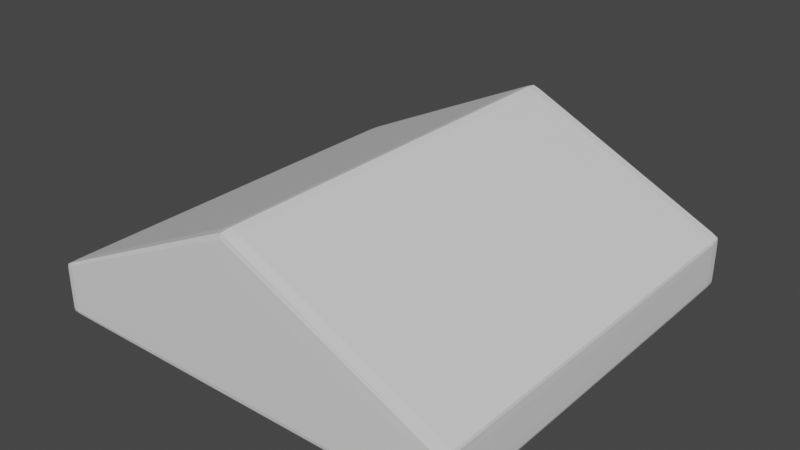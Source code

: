 # Source: HeadBlock.blend  (saved by Blender 2.80.75; exported with 4.5.12 LTS)
import bpy
from mathutils import Matrix  # noqa: F401  (used for matrix-valued properties, if any)

bpy.ops.wm.read_factory_settings(use_empty=True)
scene = bpy.context.scene
scene.name = 'Scene'

# ---- collections
col_collection = bpy.data.collections.new('Collection'); scene.collection.children.link(col_collection)

# ---- images (referenced by path relative to the original .blend; pixels are not part of the script)
import os
ASSET_DIR = os.environ.get("B2B_ASSET_DIR", "")  # directory of the original .blend (textures are referenced by path, not embedded)
HERE = os.path.dirname(os.path.abspath(__file__))  # packed textures are extracted next to this script under _unpacked/

def load_image(name, relpath, width, height, colorspace="sRGB"):
    """Load a texture the original file referenced (path relative to the .blend, or extracted next to this script)."""
    p = next((c for c in (os.path.join(HERE, relpath), os.path.join(ASSET_DIR, relpath)) if relpath and os.path.exists(c)), "")
    if p:
        img = bpy.data.images.load(p, check_existing=True)
        img.name = name
    else:  # same state as the original file: an image datablock whose file is absent (Cycles renders it pink)
        img = bpy.data.images.new(name, width, height)
        img.source = "FILE"
        img.filepath = "//" + (relpath or name)
    img.colorspace_settings.name = colorspace
    return img
img_headblock_ao = load_image('HeadBlock_AO', 'HeadBlock_AO.png', 1024, 1024, 'sRGB')

# ---- materials (node trees are filled in below, after node groups)
mat_material = bpy.data.materials.new('Material')

# ---- material node trees
mat_material.use_nodes = True; mat_material.node_tree.nodes.clear()
_N = mat_material.node_tree.nodes; _L = mat_material.node_tree.links
n0 = _N.new('ShaderNodeOutputMaterial'); n0.name = 'Material Output'; n0.location = (300, 300)
n1 = _N.new('ShaderNodeBsdfPrincipled'); n1.name = 'Principled BSDF'; n1.location = (10, 300)
n1.distribution = 'GGX'
n1.subsurface_method = 'BURLEY'
n1.inputs[3].default_value = 1.45
n1.inputs[27].default_value = (0.0, 0.0, 0.0, 1.0)
n1.inputs[28].default_value = 1.0
n2 = _N.new('ShaderNodeTexImage'); n2.name = 'Image Texture'; n2.location = (-513, 252)
n2.image = img_headblock_ao
_L.new(n1.outputs[0], n0.inputs[0])
n0.is_active_output = True

# ---- world
world_world = bpy.data.worlds.new('World'); scene.world = world_world
world_world.use_nodes = True; world_world.node_tree.nodes.clear()
_N = world_world.node_tree.nodes; _L = world_world.node_tree.links
n0 = _N.new('ShaderNodeOutputWorld'); n0.name = 'World Output'; n0.location = (300, 300)
n1 = _N.new('ShaderNodeBackground'); n1.name = 'Background'; n1.location = (10, 300)
n1.inputs[0].default_value = (0.05088, 0.05088, 0.05088, 1.0)
_L.new(n1.outputs[0], n0.inputs[0])
n0.is_active_output = True
world_world.color = (0.05088, 0.05088, 0.05088)
world_world.use_sun_shadow = False
world_world.sun_shadow_jitter_overblur = 0.0

# ---- meshes
me_plane_001 = bpy.data.meshes.new('Plane.001')
me_plane_001.from_pydata([(1.092, -0.2588, 1.076), (1.092, -0.005706, 1.076), (1.092, -0.2588, -1.076), (1.092, -0.005706, -1.076), (0.1982, 0.4262, 1.078), (0.1982, 0.4262, -1.078), (0.1981, -0.2606, 1.078), (0.1981, -0.2606, -1.078), (0.9018, -0.261, 1.078), (0.9018, -0.261, -1.078), (0.9019, 0.08779, 1.078), (0.9019, 0.08779, -1.078), (1.095, -0.2074, 1.078), (1.095, -0.2074, -1.078), (0.1981, -0.135, 1.083), (0.1981, -0.135, -1.083), (0.9018, -0.1919, 1.083), (0.9018, -0.1919, -1.083), (1.095, -0.0564, 1.078), (1.095, -0.0564, -1.078), (0.1982, 0.2976, 1.083), (0.1982, 0.2976, -1.083), (0.9019, 0.01945, 1.083), (0.9019, 0.01945, -1.083), (1.095, -0.2611, 0.7072), (1.095, -0.004861, 0.7072), (0.1981, -0.2656, 0.7072), (0.1982, 0.432, 0.7072), (0.9018, -0.2656, 0.7072), (0.9019, 0.09223, 0.7072), (1.1, -0.2078, 0.7072), (1.1, -0.05821, 0.7072), (1.095, -0.2611, -0.7072), (1.1, -0.2078, -0.7072), (1.1, -0.05821, -0.7072), (1.095, -0.004861, -0.7072), (0.1981, -0.2656, -0.7072), (0.1982, 0.432, -0.7072), (0.9018, -0.2656, -0.7072), (0.9019, 0.09223, -0.7072), (-1.092, -0.2588, 1.076), (-1.092, -0.005706, 1.076), (-1.092, -0.2588, -1.076), (-1.092, -0.005706, -1.076), (1.091e-10, -0.2605, 1.078), (-7.276e-12, 0.5167, 1.078), (-5.821e-11, -0.2605, -1.078), (7.276e-12, 0.5167, -1.078), (-0.1982, 0.4262, 1.078), (-0.1982, 0.4262, -1.078), (-0.1981, -0.2606, 1.078), (-0.1981, -0.2606, -1.078), (-0.9018, -0.261, 1.078), (-0.9018, -0.261, -1.078), (-0.9019, 0.08779, 1.078), (-0.9019, 0.08779, -1.078), (-1.095, -0.2074, 1.078), (-1.164e-10, -0.1198, 1.083), (-1.095, -0.2074, -1.078), (0.0, -0.1198, -1.083), (-0.1981, -0.135, 1.083), (-0.1981, -0.135, -1.083), (-0.9018, -0.1919, 1.083), (-0.9018, -0.1919, -1.083), (-1.095, -0.0564, 1.078), (-5.821e-11, 0.372, 1.083), (-1.095, -0.0564, -1.078), (0.0, 0.372, -1.083), (-0.1982, 0.2976, 1.083), (-0.1982, 0.2976, -1.083), (-0.9019, 0.01945, 1.083), (-0.9019, 0.01945, -1.083), (0.0, 0.5229, 0.7072), (-1.095, -0.2611, 0.7072), (-1.095, -0.004861, 0.7072), (2.91e-11, -0.2656, 0.7072), (-0.1981, -0.2656, 0.7072), (-0.1982, 0.432, 0.7072), (-0.9018, -0.2656, 0.7072), (-0.9019, 0.09223, 0.7072), (-1.1, -0.2078, 0.7072), (-1.1, -0.05821, 0.7072), (-7.276e-12, 0.5229, -0.7072), (-1.095, -0.2611, -0.7072), (-1.1, -0.2078, -0.7072), (-1.1, -0.05821, -0.7072), (-1.095, -0.004861, -0.7072), (2.91e-11, -0.2656, -0.7072), (-0.1981, -0.2656, -0.7072), (-0.1982, 0.432, -0.7072), (-0.9018, -0.2656, -0.7072), (-0.9019, 0.09223, -0.7072), (1.019e-10, 0.5221, -1.024), (1.094, -0.2607, -1.024), (1.094, -0.005005, 1.024), (-2.037e-10, -0.265, 1.024), (0.03587, 0.5036, 1.078), (0.03587, 0.5036, -1.078), (1.063, -0.2607, 1.078), (1.063, -0.2607, -1.078), (1.094, -0.01734, 1.078), (-5.821e-11, 0.4894, 1.082), (1.094, -0.01734, -1.078), (-1.164e-10, 0.4894, -1.082), (0.5501, 0.257, 1.078), (0.5501, 0.257, -1.078), (0.03587, -0.2605, 1.078), (0.03587, -0.2605, -1.078), (0.1981, -0.265, 1.024), (0.1982, 0.4015, 1.082), (0.1982, 0.4313, 1.024), (0.1982, 0.4015, -1.082), (0.55, -0.2608, 1.078), (0.55, -0.2608, -1.078), (1.063, 0.009971, 1.078), (1.063, 0.009971, -1.078), (0.9019, 0.07258, 1.082), (0.9018, -0.265, 1.024), (0.9019, 0.09168, 1.024), (0.9019, 0.07258, -1.082), (1.094, -0.2473, 1.078), (5.821e-11, -0.2352, 1.082), (1.094, -0.2473, -1.078), (0.0, -0.2352, -1.082), (0.1981, -0.2373, 1.082), (0.1981, -0.2373, -1.082), (0.9018, -0.2454, 1.082), (0.9018, -0.2454, -1.082), (0.55, -0.1635, -1.083), (1.063, -0.2049, 1.082), (0.03587, -0.122, -1.083), (0.55, -0.1635, 1.083), (0.03587, -0.122, 1.083), (1.063, -0.2049, -1.082), (1.099, -0.2077, -1.024), (1.095, -0.1317, 1.078), (-3.711e-10, 0.1257, 1.083), (1.095, -0.1317, -1.078), (0.0, 0.1257, -1.083), (0.1981, 0.08104, 1.083), (0.1981, 0.08104, -1.083), (0.9019, -0.08617, 1.083), (0.9019, -0.08617, -1.083), (0.03587, 0.3613, 1.083), (0.5501, 0.1585, 1.083), (1.063, -0.04421, 1.082), (0.5501, 0.1585, -1.083), (0.03587, 0.3613, -1.083), (1.063, -0.04421, -1.082), (1.099, -0.05798, -1.024), (-4.366e-11, 0.5221, 1.024), (1.094, -0.2607, 1.024), (1.095, -0.004861, -2.78e-05), (9.459e-11, -0.2656, -2.783e-05), (0.1981, -0.2656, -2.783e-05), (0.1982, 0.432, -2.779e-05), (0.9018, -0.2656, -2.779e-05), (0.9019, 0.09223, -2.78e-05), (1.099, -0.2077, 1.024), (1.099, -0.05798, 1.024), (1.1, -0.1328, 0.7072), (1.099, -0.2477, 0.7072), (0.5501, 0.2621, 0.7072), (1.063, -0.265, 0.7072), (0.03587, 0.5097, 0.7072), (0.55, -0.2656, 0.7072), (0.03587, -0.2656, 0.7072), (1.063, 0.01375, 0.7072), (1.099, -0.01918, 0.7072), (1.892e-10, 0.5229, -2.78e-05), (1.095, -0.2611, -2.779e-05), (1.1, -0.2078, -2.779e-05), (1.1, -0.05821, -2.779e-05), (1.094, -0.005005, -1.024), (5.821e-11, -0.265, -1.024), (0.1981, -0.265, -1.024), (0.1982, 0.4313, -1.024), (0.9018, -0.265, -1.024), (0.9019, 0.09168, -1.024), (1.1, -0.1328, -0.7072), (1.099, -0.2477, -0.7072), (0.5501, 0.2621, -0.7072), (1.063, -0.265, -0.7072), (0.03587, 0.5097, -0.7072), (0.55, -0.2656, -0.7072), (0.03587, -0.2656, -0.7072), (1.063, 0.01375, -0.7072), (1.099, -0.01918, -0.7072), (-1.094, -0.2607, -1.024), (-1.094, -0.005005, 1.024), (-0.03587, 0.5036, 1.078), (-0.03587, 0.5036, -1.078), (-1.063, -0.2607, 1.078), (-1.063, -0.2607, -1.078), (-1.094, -0.01734, 1.078), (-1.094, -0.01734, -1.078), (-0.5501, 0.257, 1.078), (-0.5501, 0.257, -1.078), (-0.03587, -0.2605, 1.078), (-0.03587, -0.2605, -1.078), (-0.1981, -0.265, 1.024), (-0.1982, 0.4015, 1.082), (-0.1982, 0.4313, 1.024), (-0.1982, 0.4015, -1.082), (-0.55, -0.2608, 1.078), (-0.55, -0.2608, -1.078), (-1.063, 0.009971, 1.078), (-1.063, 0.009971, -1.078), (-0.9019, 0.07258, 1.082), (-0.9018, -0.265, 1.024), (-0.9019, 0.09168, 1.024), (-0.9019, 0.07258, -1.082), (-1.094, -0.2473, 1.078), (-1.094, -0.2473, -1.078), (-0.1981, -0.2373, 1.082), (-0.1981, -0.2373, -1.082), (-0.9018, -0.2454, 1.082), (-0.9018, -0.2454, -1.082), (-0.55, -0.1635, -1.083), (-1.063, -0.2049, 1.082), (-0.03587, -0.122, -1.083), (-0.55, -0.1635, 1.083), (-0.03587, -0.122, 1.083), (-1.063, -0.2049, -1.082), (-1.099, -0.2077, -1.024), (-1.095, -0.1317, 1.078), (-1.095, -0.1317, -1.078), (-0.1981, 0.08104, 1.083), (-0.1981, 0.08104, -1.083), (-0.9019, -0.08617, 1.083), (-0.9019, -0.08617, -1.083), (-0.03587, 0.3613, 1.083), (-0.5501, 0.1585, 1.083), (-1.063, -0.04421, 1.082), (-0.5501, 0.1585, -1.083), (-0.03587, 0.3613, -1.083), (-1.063, -0.04421, -1.082), (-1.099, -0.05798, -1.024), (-1.094, -0.2607, 1.024), (-1.095, -0.004861, -2.779e-05), (-0.1981, -0.2656, -2.784e-05), (-0.1982, 0.432, -2.778e-05), (-0.9018, -0.2656, -2.779e-05), (-0.9019, 0.09223, -2.779e-05), (-1.099, -0.2077, 1.024), (-1.099, -0.05798, 1.024), (-1.1, -0.1328, 0.7072), (-1.099, -0.2477, 0.7072), (-0.5501, 0.2621, 0.7072), (-1.063, -0.265, 0.7072), (-0.03587, 0.5097, 0.7072), (-0.55, -0.2656, 0.7072), (-0.03587, -0.2656, 0.7072), (-1.063, 0.01375, 0.7072), (-1.099, -0.01918, 0.7072), (-1.095, -0.2611, -2.78e-05), (-1.1, -0.2078, -2.78e-05), (-1.1, -0.05821, -2.779e-05), (-1.094, -0.005005, -1.024), (-0.1981, -0.265, -1.024), (-0.1982, 0.4313, -1.024), (-0.9018, -0.265, -1.024), (-0.9019, 0.09168, -1.024), (-1.1, -0.1328, -0.7072), (-1.099, -0.2477, -0.7072), (-0.5501, 0.2621, -0.7072), (-1.063, -0.265, -0.7072), (-0.03587, 0.5097, -0.7072), (-0.55, -0.2656, -0.7072), (-0.03587, -0.2656, -0.7072), (-1.063, 0.01375, -0.7072), (-1.099, -0.01918, -0.7072), (1.099, -0.01898, -1.024), (1.063, -0.00279, -1.082), (1.063, 0.01329, -1.024), (0.03587, -0.2355, 1.082), (0.03587, -0.265, -1.024), (0.55, -0.265, -1.024), (0.55, -0.2414, 1.082), (0.03587, 0.509, -1.024), (0.03587, 0.4767, -1.082), (1.063, -0.2472, 1.082), (1.063, -0.2645, -1.024), (0.5501, 0.2615, -1.024), (0.5501, 0.237, -1.082), (0.55, -0.2414, -1.082), (1.063, -0.1244, 1.082), (0.03587, -0.2355, -1.082), (0.55, -0.002593, 1.083), (0.03587, 0.1193, 1.083), (1.063, -0.2472, -1.082), (1.098, -0.2476, -1.024), (0.03587, 0.4767, 1.082), (0.5501, 0.237, 1.082), (1.063, -0.00279, 1.082), (0.55, -0.002593, -1.083), (0.03587, 0.1193, -1.083), (1.063, -0.1244, -1.082), (1.099, -0.1326, -1.024), (1.099, -0.1326, 1.024), (1.098, -0.2476, 1.024), (0.5501, 0.2615, 1.024), (1.063, -0.2645, 1.024), (0.03587, 0.509, 1.024), (0.55, -0.265, 1.024), (0.03587, -0.265, 1.024), (1.063, 0.01329, 1.024), (1.099, -0.01898, 1.024), (1.1, -0.1328, -2.782e-05), (1.099, -0.2477, -2.781e-05), (0.5501, 0.2621, -2.78e-05), (1.063, -0.265, -2.781e-05), (0.03587, 0.5097, -2.781e-05), (0.55, -0.2656, -2.782e-05), (0.03587, -0.2656, -2.782e-05), (1.063, 0.01375, -2.779e-05), (1.099, -0.01918, -2.78e-05), (-1.099, -0.01898, -1.024), (-1.063, -0.00279, -1.082), (-1.063, 0.01329, -1.024), (-0.03587, -0.2355, 1.082), (-0.03587, -0.265, -1.024), (-0.55, -0.265, -1.024), (-0.55, -0.2414, 1.082), (-0.03587, 0.509, -1.024), (-0.03587, 0.4767, -1.082), (-1.063, -0.2472, 1.082), (-1.063, -0.2645, -1.024), (-0.5501, 0.2615, -1.024), (-0.5501, 0.237, -1.082), (-0.55, -0.2414, -1.082), (-1.063, -0.1244, 1.082), (-0.03587, -0.2355, -1.082), (-0.55, -0.002593, 1.083), (-0.03587, 0.1193, 1.083), (-1.063, -0.2472, -1.082), (-1.098, -0.2476, -1.024), (-0.03587, 0.4767, 1.082), (-0.5501, 0.237, 1.082), (-1.063, -0.00279, 1.082), (-0.55, -0.002593, -1.083), (-0.03587, 0.1193, -1.083), (-1.063, -0.1244, -1.082), (-1.099, -0.1326, -1.024), (-1.099, -0.1326, 1.024), (-1.098, -0.2476, 1.024), (-0.5501, 0.2615, 1.024), (-1.063, -0.2645, 1.024), (-0.03587, 0.509, 1.024), (-0.55, -0.265, 1.024), (-0.03587, -0.265, 1.024), (-1.063, 0.01329, 1.024), (-1.099, -0.01898, 1.024), (-1.1, -0.1328, -2.781e-05), (-1.099, -0.2477, -2.78e-05), (-0.5501, 0.2621, -2.782e-05), (-1.063, -0.265, -2.783e-05), (-0.03587, 0.5097, -2.782e-05), (-0.55, -0.2656, -2.784e-05), (-0.03587, -0.2656, -2.784e-05), (-1.063, 0.01375, -2.783e-05), (-1.099, -0.01918, -2.781e-05)], [], [(34, 149, 272, 187), (187, 272, 173, 35), (272, 102, 3, 173), (149, 19, 102, 272), (23, 119, 273, 148), (148, 273, 102, 19), (273, 115, 3, 102), (119, 11, 115, 273), (39, 186, 274, 178), (178, 274, 115, 11), (274, 173, 3, 115), (186, 35, 173, 274), (14, 132, 275, 124), (124, 275, 106, 6), (275, 121, 44, 106), (132, 57, 121, 275), (36, 185, 276, 175), (175, 276, 107, 7), (276, 174, 46, 107), (185, 87, 174, 276), (38, 184, 277, 177), (177, 277, 113, 9), (277, 175, 7, 113), (184, 36, 175, 277), (16, 131, 278, 126), (126, 278, 112, 8), (278, 124, 6, 112), (131, 14, 124, 278), (82, 183, 279, 92), (92, 279, 97, 47), (279, 176, 5, 97), (183, 37, 176, 279), (67, 103, 280, 147), (147, 280, 111, 21), (280, 97, 5, 111), (103, 47, 97, 280), (12, 129, 281, 120), (120, 281, 98, 0), (281, 126, 8, 98), (129, 16, 126, 281), (32, 182, 282, 93), (93, 282, 99, 2), (282, 177, 9, 99), (182, 38, 177, 282), (37, 181, 283, 176), (176, 283, 105, 5), (283, 178, 11, 105), (181, 39, 178, 283), (21, 111, 284, 146), (146, 284, 119, 23), (284, 105, 11, 119), (111, 5, 105, 284), (7, 125, 285, 113), (113, 285, 127, 9), (285, 128, 17, 127), (125, 15, 128, 285), (18, 145, 286, 135), (135, 286, 129, 12), (286, 141, 16, 129), (145, 22, 141, 286), (46, 123, 287, 107), (107, 287, 125, 7), (287, 130, 15, 125), (123, 59, 130, 287), (22, 144, 288, 141), (141, 288, 131, 16), (288, 139, 14, 131), (144, 20, 139, 288), (20, 143, 289, 139), (139, 289, 132, 14), (289, 136, 57, 132), (143, 65, 136, 289), (9, 127, 290, 99), (99, 290, 122, 2), (290, 133, 13, 122), (127, 17, 133, 290), (32, 93, 291, 180), (180, 291, 134, 33), (291, 122, 13, 134), (93, 2, 122, 291), (4, 96, 292, 109), (109, 292, 143, 20), (292, 101, 65, 143), (96, 45, 101, 292), (10, 104, 293, 116), (116, 293, 144, 22), (293, 109, 20, 144), (104, 4, 109, 293), (1, 114, 294, 100), (100, 294, 145, 18), (294, 116, 22, 145), (114, 10, 116, 294), (15, 140, 295, 128), (128, 295, 142, 17), (295, 146, 23, 142), (140, 21, 146, 295), (59, 138, 296, 130), (130, 296, 140, 15), (296, 147, 21, 140), (138, 67, 147, 296), (17, 142, 297, 133), (133, 297, 137, 13), (297, 148, 19, 137), (142, 23, 148, 297), (33, 134, 298, 179), (179, 298, 149, 34), (298, 137, 19, 149), (134, 13, 137, 298), (12, 158, 299, 135), (135, 299, 159, 18), (299, 160, 31, 159), (158, 30, 160, 299), (0, 151, 300, 120), (120, 300, 158, 12), (300, 161, 30, 158), (151, 24, 161, 300), (4, 104, 301, 110), (110, 301, 162, 27), (301, 118, 29, 162), (104, 10, 118, 301), (0, 98, 302, 151), (151, 302, 163, 24), (302, 117, 28, 163), (98, 8, 117, 302), (45, 96, 303, 150), (150, 303, 164, 72), (303, 110, 27, 164), (96, 4, 110, 303), (8, 112, 304, 117), (117, 304, 165, 28), (304, 108, 26, 165), (112, 6, 108, 304), (6, 106, 305, 108), (108, 305, 166, 26), (305, 95, 75, 166), (106, 44, 95, 305), (10, 114, 306, 118), (118, 306, 167, 29), (306, 94, 25, 167), (114, 1, 94, 306), (18, 159, 307, 100), (100, 307, 94, 1), (307, 168, 25, 94), (159, 31, 168, 307), (30, 171, 308, 160), (160, 308, 172, 31), (308, 179, 34, 172), (171, 33, 179, 308), (24, 170, 309, 161), (161, 309, 171, 30), (309, 180, 33, 171), (170, 32, 180, 309), (27, 162, 310, 155), (155, 310, 181, 37), (310, 157, 39, 181), (162, 29, 157, 310), (24, 163, 311, 170), (170, 311, 182, 32), (311, 156, 38, 182), (163, 28, 156, 311), (72, 164, 312, 169), (169, 312, 183, 82), (312, 155, 37, 183), (164, 27, 155, 312), (28, 165, 313, 156), (156, 313, 184, 38), (313, 154, 36, 184), (165, 26, 154, 313), (26, 166, 314, 154), (154, 314, 185, 36), (314, 153, 87, 185), (166, 75, 153, 314), (29, 167, 315, 157), (157, 315, 186, 39), (315, 152, 35, 186), (167, 25, 152, 315), (31, 172, 316, 168), (168, 316, 152, 25), (316, 187, 35, 152), (172, 34, 187, 316), (85, 271, 317, 237), (237, 317, 195, 66), (317, 258, 43, 195), (271, 86, 258, 317), (71, 236, 318, 211), (211, 318, 207, 55), (318, 195, 43, 207), (236, 66, 195, 318), (91, 262, 319, 270), (270, 319, 258, 86), (319, 207, 43, 258), (262, 55, 207, 319), (60, 214, 320, 222), (222, 320, 121, 57), (320, 198, 44, 121), (214, 50, 198, 320), (88, 259, 321, 269), (269, 321, 174, 87), (321, 199, 46, 174), (259, 51, 199, 321), (90, 261, 322, 268), (268, 322, 259, 88), (322, 205, 51, 259), (261, 53, 205, 322), (62, 216, 323, 221), (221, 323, 214, 60), (323, 204, 50, 214), (216, 52, 204, 323), (82, 92, 324, 267), (267, 324, 260, 89), (324, 191, 49, 260), (92, 47, 191, 324), (67, 235, 325, 103), (103, 325, 191, 47), (325, 203, 49, 191), (235, 69, 203, 325), (56, 212, 326, 219), (219, 326, 216, 62), (326, 192, 52, 216), (212, 40, 192, 326), (83, 188, 327, 266), (266, 327, 261, 90), (327, 193, 53, 261), (188, 42, 193, 327), (89, 260, 328, 265), (265, 328, 262, 91), (328, 197, 55, 262), (260, 49, 197, 328), (69, 234, 329, 203), (203, 329, 197, 49), (329, 211, 55, 197), (234, 71, 211, 329), (51, 205, 330, 215), (215, 330, 218, 61), (330, 217, 63, 218), (205, 53, 217, 330), (64, 225, 331, 233), (233, 331, 229, 70), (331, 219, 62, 229), (225, 56, 219, 331), (46, 199, 332, 123), (123, 332, 220, 59), (332, 215, 61, 220), (199, 51, 215, 332), (70, 229, 333, 232), (232, 333, 227, 68), (333, 221, 60, 227), (229, 62, 221, 333), (68, 227, 334, 231), (231, 334, 136, 65), (334, 222, 57, 136), (227, 60, 222, 334), (53, 193, 335, 217), (217, 335, 223, 63), (335, 213, 58, 223), (193, 42, 213, 335), (83, 264, 336, 188), (188, 336, 213, 42), (336, 224, 58, 213), (264, 84, 224, 336), (48, 201, 337, 190), (190, 337, 101, 45), (337, 231, 65, 101), (201, 68, 231, 337), (54, 208, 338, 196), (196, 338, 201, 48), (338, 232, 68, 201), (208, 70, 232, 338), (41, 194, 339, 206), (206, 339, 208, 54), (339, 233, 70, 208), (194, 64, 233, 339), (61, 218, 340, 228), (228, 340, 234, 69), (340, 230, 71, 234), (218, 63, 230, 340), (59, 220, 341, 138), (138, 341, 235, 67), (341, 228, 69, 235), (220, 61, 228, 341), (63, 223, 342, 230), (230, 342, 236, 71), (342, 226, 66, 236), (223, 58, 226, 342), (84, 263, 343, 224), (224, 343, 226, 58), (343, 237, 66, 226), (263, 85, 237, 343), (56, 225, 344, 244), (244, 344, 246, 80), (344, 245, 81, 246), (225, 64, 245, 344), (40, 212, 345, 238), (238, 345, 247, 73), (345, 244, 80, 247), (212, 56, 244, 345), (48, 202, 346, 196), (196, 346, 210, 54), (346, 248, 79, 210), (202, 77, 248, 346), (40, 238, 347, 192), (192, 347, 209, 52), (347, 249, 78, 209), (238, 73, 249, 347), (45, 150, 348, 190), (190, 348, 202, 48), (348, 250, 77, 202), (150, 72, 250, 348), (52, 209, 349, 204), (204, 349, 200, 50), (349, 251, 76, 200), (209, 78, 251, 349), (50, 200, 350, 198), (198, 350, 95, 44), (350, 252, 75, 95), (200, 76, 252, 350), (54, 210, 351, 206), (206, 351, 189, 41), (351, 253, 74, 189), (210, 79, 253, 351), (64, 194, 352, 245), (245, 352, 254, 81), (352, 189, 74, 254), (194, 41, 189, 352), (80, 246, 353, 256), (256, 353, 263, 84), (353, 257, 85, 263), (246, 81, 257, 353), (73, 247, 354, 255), (255, 354, 264, 83), (354, 256, 84, 264), (247, 80, 256, 354), (77, 241, 355, 248), (248, 355, 243, 79), (355, 265, 91, 243), (241, 89, 265, 355), (73, 255, 356, 249), (249, 356, 242, 78), (356, 266, 90, 242), (255, 83, 266, 356), (72, 169, 357, 250), (250, 357, 241, 77), (357, 267, 89, 241), (169, 82, 267, 357), (78, 242, 358, 251), (251, 358, 240, 76), (358, 268, 88, 240), (242, 90, 268, 358), (76, 240, 359, 252), (252, 359, 153, 75), (359, 269, 87, 153), (240, 88, 269, 359), (79, 243, 360, 253), (253, 360, 239, 74), (360, 270, 86, 239), (243, 91, 270, 360), (81, 254, 361, 257), (257, 361, 271, 85), (361, 239, 86, 271), (254, 74, 239, 361)])
_uv = me_plane_001.uv_layers.new(name='UVMap')
_uv.uv.foreach_set('vector', [0.84, 0.5949, 0.84, 0.528, 0.8315, 0.528, 0.8316, 0.5949, 0.8316, 0.5949, 0.8315, 0.528, 0.8285, 0.528, 0.8284, 0.5949, 0.8315, 0.528, 0.8312, 0.5167, 0.8286, 0.5171, 0.8285, 0.528, 0.84, 0.528, 0.8396, 0.5166, 0.8312, 0.5167, 0.8315, 0.528, 0.7574, 0.9385, 0.7459, 0.9385, 0.7623, 0.9726, 0.7713, 0.9726, 0.7713, 0.9726, 0.7623, 0.9726, 0.7654, 0.9791, 0.7739, 0.9792, 0.7623, 0.9726, 0.7595, 0.9725, 0.7629, 0.9787, 0.7654, 0.9791, 0.7459, 0.9385, 0.7426, 0.9385, 0.7595, 0.9725, 0.7623, 0.9726, 0.9119, 0.09877, 0.951, 0.09877, 0.951, 0.03185, 0.912, 0.03183, 0.912, 0.03183, 0.951, 0.03185, 0.9512, 0.02057, 0.9124, 0.02048, 0.951, 0.03185, 0.9588, 0.0319, 0.9585, 0.021, 0.9512, 0.02057, 0.951, 0.09877, 0.9589, 0.09877, 0.9588, 0.0319, 0.951, 0.03185, 0.6069, 0.7062, 0.604, 0.7405, 0.6287, 0.7405, 0.6291, 0.7062, 0.6291, 0.7062, 0.6287, 0.7405, 0.6341, 0.7405, 0.6341, 0.7062, 0.6287, 0.7405, 0.6286, 0.7481, 0.6341, 0.7481, 0.6341, 0.7405, 0.604, 0.7405, 0.6036, 0.7481, 0.6286, 0.7481, 0.6287, 0.7405, 0.1016, 0.2937, 0.1016, 0.2595, 0.03275, 0.2595, 0.03275, 0.2937, 0.03275, 0.2937, 0.03275, 0.2595, 0.02107, 0.2595, 0.02107, 0.2937, 0.03275, 0.2595, 0.03275, 0.2519, 0.02107, 0.2519, 0.02107, 0.2595, 0.1016, 0.2595, 0.1016, 0.2519, 0.03275, 0.2519, 0.03275, 0.2595, 0.1016, 0.4423, 0.1016, 0.368, 0.03275, 0.368, 0.03275, 0.4423, 0.03275, 0.4423, 0.03275, 0.368, 0.02107, 0.368, 0.02107, 0.4423, 0.03275, 0.368, 0.03275, 0.2937, 0.02107, 0.2937, 0.02107, 0.368, 0.1016, 0.368, 0.1016, 0.2937, 0.03275, 0.2937, 0.03275, 0.368, 0.6192, 0.5577, 0.613, 0.632, 0.63, 0.632, 0.6308, 0.5577, 0.6308, 0.5577, 0.63, 0.632, 0.6342, 0.632, 0.6342, 0.5577, 0.63, 0.632, 0.6291, 0.7062, 0.6341, 0.7062, 0.6342, 0.632, 0.613, 0.632, 0.6069, 0.7062, 0.6291, 0.7062, 0.63, 0.632, 0.6949, 0.09877, 0.7031, 0.09877, 0.7032, 0.03183, 0.6949, 0.03183, 0.6949, 0.03183, 0.7032, 0.03183, 0.7037, 0.02048, 0.6954, 0.02048, 0.7032, 0.03183, 0.7423, 0.03183, 0.7428, 0.02048, 0.7037, 0.02048, 0.7031, 0.09877, 0.7422, 0.09877, 0.7423, 0.03183, 0.7032, 0.03183, 0.6809, 0.7481, 0.6554, 0.7481, 0.6581, 0.7556, 0.6832, 0.7556, 0.6832, 0.7556, 0.6581, 0.7556, 0.6745, 0.7899, 0.697, 0.7899, 0.6581, 0.7556, 0.6523, 0.7556, 0.6691, 0.7899, 0.6745, 0.7899, 0.6554, 0.7481, 0.6494, 0.7481, 0.6523, 0.7556, 0.6581, 0.7556, 0.6226, 0.517, 0.622, 0.5236, 0.6312, 0.5236, 0.6313, 0.517, 0.6313, 0.517, 0.6312, 0.5236, 0.6342, 0.5237, 0.6338, 0.5175, 0.6312, 0.5236, 0.6308, 0.5577, 0.6342, 0.5577, 0.6342, 0.5237, 0.622, 0.5236, 0.6192, 0.5577, 0.6308, 0.5577, 0.6312, 0.5236, 0.1016, 0.483, 0.1016, 0.4764, 0.03276, 0.4763, 0.03282, 0.4829, 0.03282, 0.4829, 0.03276, 0.4763, 0.02116, 0.4763, 0.02161, 0.4825, 0.03276, 0.4763, 0.03275, 0.4423, 0.02107, 0.4423, 0.02116, 0.4763, 0.1016, 0.4764, 0.1016, 0.4423, 0.03275, 0.4423, 0.03276, 0.4763, 0.7422, 0.09877, 0.8271, 0.09877, 0.8271, 0.03183, 0.7423, 0.03183, 0.7423, 0.03183, 0.8271, 0.03183, 0.8276, 0.02048, 0.7428, 0.02048, 0.8271, 0.03183, 0.912, 0.03183, 0.9124, 0.02048, 0.8276, 0.02048, 0.8271, 0.09877, 0.9119, 0.09877, 0.912, 0.03183, 0.8271, 0.03183, 0.697, 0.7899, 0.6745, 0.7899, 0.7102, 0.8642, 0.7272, 0.8642, 0.7272, 0.8642, 0.7102, 0.8642, 0.7459, 0.9385, 0.7574, 0.9385, 0.7102, 0.8642, 0.7058, 0.8642, 0.7426, 0.9385, 0.7459, 0.9385, 0.6745, 0.7899, 0.6691, 0.7899, 0.7058, 0.8642, 0.7102, 0.8642, 0.8182, 0.7899, 0.8132, 0.7899, 0.8141, 0.8642, 0.8183, 0.8642, 0.8183, 0.8642, 0.8141, 0.8642, 0.815, 0.9384, 0.8183, 0.9384, 0.8141, 0.8642, 0.7972, 0.8642, 0.8033, 0.9384, 0.815, 0.9384, 0.8132, 0.7899, 0.791, 0.7899, 0.7972, 0.8642, 0.8141, 0.8642, 0.5898, 0.5169, 0.5871, 0.5236, 0.6046, 0.5236, 0.6061, 0.5169, 0.6061, 0.5169, 0.6046, 0.5236, 0.622, 0.5236, 0.6226, 0.517, 0.6046, 0.5236, 0.5963, 0.5577, 0.6192, 0.5577, 0.622, 0.5236, 0.5871, 0.5236, 0.5733, 0.5577, 0.5963, 0.5577, 0.6046, 0.5236, 0.8182, 0.7481, 0.8127, 0.7481, 0.8128, 0.7556, 0.8182, 0.7556, 0.8182, 0.7556, 0.8128, 0.7556, 0.8132, 0.7899, 0.8182, 0.7899, 0.8128, 0.7556, 0.7881, 0.7556, 0.791, 0.7899, 0.8132, 0.7899, 0.8127, 0.7481, 0.7877, 0.7481, 0.7881, 0.7556, 0.8128, 0.7556, 0.5733, 0.5577, 0.5431, 0.6319, 0.5781, 0.632, 0.5963, 0.5577, 0.5963, 0.5577, 0.5781, 0.632, 0.613, 0.632, 0.6192, 0.5577, 0.5781, 0.632, 0.5599, 0.7062, 0.6069, 0.7062, 0.613, 0.632, 0.5431, 0.6319, 0.5129, 0.7062, 0.5599, 0.7062, 0.5781, 0.632, 0.5129, 0.7062, 0.4991, 0.7405, 0.5516, 0.7405, 0.5599, 0.7062, 0.5599, 0.7062, 0.5516, 0.7405, 0.604, 0.7405, 0.6069, 0.7062, 0.5516, 0.7405, 0.5502, 0.7481, 0.6036, 0.7481, 0.604, 0.7405, 0.4991, 0.7405, 0.4967, 0.7481, 0.5502, 0.7481, 0.5516, 0.7405, 0.8183, 0.9384, 0.815, 0.9384, 0.8153, 0.9725, 0.8183, 0.9725, 0.8183, 0.9725, 0.8153, 0.9725, 0.8154, 0.9791, 0.8179, 0.9787, 0.8153, 0.9725, 0.8062, 0.9725, 0.8067, 0.9792, 0.8154, 0.9791, 0.815, 0.9384, 0.8033, 0.9384, 0.8062, 0.9725, 0.8153, 0.9725, 0.8841, 0.5949, 0.884, 0.528, 0.8812, 0.528, 0.8812, 0.5949, 0.8812, 0.5949, 0.8812, 0.528, 0.8725, 0.528, 0.8725, 0.5949, 0.8812, 0.528, 0.8811, 0.5167, 0.8724, 0.5166, 0.8725, 0.528, 0.884, 0.528, 0.8836, 0.5171, 0.8811, 0.5167, 0.8812, 0.528, 0.485, 0.7062, 0.4681, 0.7405, 0.474, 0.7405, 0.4903, 0.7062, 0.4903, 0.7062, 0.474, 0.7405, 0.4991, 0.7405, 0.5129, 0.7062, 0.474, 0.7405, 0.4712, 0.7481, 0.4967, 0.7481, 0.4991, 0.7405, 0.4681, 0.7405, 0.4653, 0.7481, 0.4712, 0.7481, 0.474, 0.7405, 0.5585, 0.5577, 0.5217, 0.6319, 0.5261, 0.6319, 0.5618, 0.5577, 0.5618, 0.5577, 0.5261, 0.6319, 0.5431, 0.6319, 0.5733, 0.5577, 0.5261, 0.6319, 0.4903, 0.7062, 0.5129, 0.7062, 0.5431, 0.6319, 0.5217, 0.6319, 0.485, 0.7062, 0.4903, 0.7062, 0.5261, 0.6319, 0.5788, 0.5174, 0.5754, 0.5236, 0.5781, 0.5236, 0.5813, 0.517, 0.5813, 0.517, 0.5781, 0.5236, 0.5871, 0.5236, 0.5898, 0.5169, 0.5781, 0.5236, 0.5618, 0.5577, 0.5733, 0.5577, 0.5871, 0.5236, 0.5754, 0.5236, 0.5585, 0.5577, 0.5618, 0.5577, 0.5781, 0.5236, 0.791, 0.7899, 0.7441, 0.7899, 0.7622, 0.8642, 0.7972, 0.8642, 0.7972, 0.8642, 0.7622, 0.8642, 0.7804, 0.9385, 0.8033, 0.9384, 0.7622, 0.8642, 0.7272, 0.8642, 0.7574, 0.9385, 0.7804, 0.9385, 0.7441, 0.7899, 0.697, 0.7899, 0.7272, 0.8642, 0.7622, 0.8642, 0.7877, 0.7481, 0.7343, 0.7481, 0.7357, 0.7556, 0.7881, 0.7556, 0.7881, 0.7556, 0.7357, 0.7556, 0.7441, 0.7899, 0.791, 0.7899, 0.7357, 0.7556, 0.6832, 0.7556, 0.697, 0.7899, 0.7441, 0.7899, 0.7343, 0.7481, 0.6809, 0.7481, 0.6832, 0.7556, 0.7357, 0.7556, 0.8033, 0.9384, 0.7804, 0.9385, 0.7887, 0.9726, 0.8062, 0.9725, 0.8062, 0.9725, 0.7887, 0.9726, 0.7903, 0.9792, 0.8067, 0.9792, 0.7887, 0.9726, 0.7713, 0.9726, 0.7739, 0.9792, 0.7903, 0.9792, 0.7804, 0.9385, 0.7574, 0.9385, 0.7713, 0.9726, 0.7887, 0.9726, 0.8725, 0.5949, 0.8725, 0.528, 0.8562, 0.528, 0.8562, 0.5949, 0.8562, 0.5949, 0.8562, 0.528, 0.84, 0.528, 0.84, 0.5949, 0.8562, 0.528, 0.856, 0.5166, 0.8396, 0.5166, 0.84, 0.528, 0.8725, 0.528, 0.8724, 0.5166, 0.856, 0.5166, 0.8562, 0.528, 0.8724, 0.9718, 0.8725, 0.9604, 0.8562, 0.9604, 0.856, 0.9718, 0.856, 0.9718, 0.8562, 0.9604, 0.84, 0.9604, 0.8396, 0.9718, 0.8562, 0.9604, 0.8562, 0.8935, 0.84, 0.8935, 0.84, 0.9604, 0.8725, 0.9604, 0.8725, 0.8935, 0.8562, 0.8935, 0.8562, 0.9604, 0.8836, 0.9713, 0.884, 0.9604, 0.8812, 0.9604, 0.8811, 0.9717, 0.8811, 0.9717, 0.8812, 0.9604, 0.8725, 0.9604, 0.8724, 0.9718, 0.8812, 0.9604, 0.8812, 0.8935, 0.8725, 0.8935, 0.8725, 0.9604, 0.884, 0.9604, 0.8841, 0.8935, 0.8812, 0.8935, 0.8812, 0.9604, 0.7428, 0.4756, 0.8276, 0.4756, 0.8271, 0.4643, 0.7423, 0.4643, 0.7423, 0.4643, 0.8271, 0.4643, 0.8271, 0.3974, 0.7422, 0.3974, 0.8271, 0.4643, 0.912, 0.4643, 0.9119, 0.3974, 0.8271, 0.3974, 0.8276, 0.4756, 0.9124, 0.4756, 0.912, 0.4643, 0.8271, 0.4643, 0.4888, 0.4825, 0.4893, 0.4763, 0.4777, 0.4763, 0.4776, 0.4829, 0.4776, 0.4829, 0.4777, 0.4763, 0.4088, 0.4764, 0.4088, 0.483, 0.4777, 0.4763, 0.4777, 0.4423, 0.4088, 0.4423, 0.4088, 0.4764, 0.4893, 0.4763, 0.4894, 0.4423, 0.4777, 0.4423, 0.4777, 0.4763, 0.6954, 0.4756, 0.7037, 0.4756, 0.7032, 0.4643, 0.6949, 0.4643, 0.6949, 0.4643, 0.7032, 0.4643, 0.7031, 0.3974, 0.6949, 0.3974, 0.7032, 0.4643, 0.7423, 0.4643, 0.7422, 0.3974, 0.7031, 0.3974, 0.7037, 0.4756, 0.7428, 0.4756, 0.7423, 0.4643, 0.7032, 0.4643, 0.4894, 0.4423, 0.4894, 0.368, 0.4777, 0.368, 0.4777, 0.4423, 0.4777, 0.4423, 0.4777, 0.368, 0.4088, 0.368, 0.4088, 0.4423, 0.4777, 0.368, 0.4777, 0.2937, 0.4088, 0.2937, 0.4088, 0.368, 0.4894, 0.368, 0.4894, 0.2937, 0.4777, 0.2937, 0.4777, 0.368, 0.4894, 0.2937, 0.4894, 0.2595, 0.4777, 0.2595, 0.4777, 0.2937, 0.4777, 0.2937, 0.4777, 0.2595, 0.4088, 0.2595, 0.4088, 0.2937, 0.4777, 0.2595, 0.4777, 0.2519, 0.4088, 0.2519, 0.4088, 0.2595, 0.4894, 0.2595, 0.4894, 0.2519, 0.4777, 0.2519, 0.4777, 0.2595, 0.9124, 0.4756, 0.9512, 0.4756, 0.951, 0.4643, 0.912, 0.4643, 0.912, 0.4643, 0.951, 0.4643, 0.951, 0.3974, 0.9119, 0.3974, 0.951, 0.4643, 0.9588, 0.4642, 0.9589, 0.3974, 0.951, 0.3974, 0.9512, 0.4756, 0.9585, 0.4751, 0.9588, 0.4642, 0.951, 0.4643, 0.8396, 0.9718, 0.84, 0.9604, 0.8315, 0.9604, 0.8312, 0.9717, 0.8312, 0.9717, 0.8315, 0.9604, 0.8285, 0.9604, 0.8286, 0.9713, 0.8315, 0.9604, 0.8316, 0.8935, 0.8284, 0.8935, 0.8285, 0.9604, 0.84, 0.9604, 0.84, 0.8935, 0.8316, 0.8935, 0.8315, 0.9604, 0.8725, 0.8935, 0.8725, 0.7442, 0.8562, 0.7442, 0.8562, 0.8935, 0.8562, 0.8935, 0.8562, 0.7442, 0.84, 0.7442, 0.84, 0.8935, 0.8562, 0.7442, 0.8562, 0.5949, 0.84, 0.5949, 0.84, 0.7442, 0.8725, 0.7442, 0.8725, 0.5949, 0.8562, 0.5949, 0.8562, 0.7442, 0.8841, 0.8935, 0.8841, 0.7442, 0.8812, 0.7442, 0.8812, 0.8935, 0.8812, 0.8935, 0.8812, 0.7442, 0.8725, 0.7442, 0.8725, 0.8935, 0.8812, 0.7442, 0.8812, 0.5949, 0.8725, 0.5949, 0.8725, 0.7442, 0.8841, 0.7442, 0.8841, 0.5949, 0.8812, 0.5949, 0.8812, 0.7442, 0.7422, 0.3974, 0.8271, 0.3974, 0.8271, 0.2481, 0.7422, 0.2481, 0.7422, 0.2481, 0.8271, 0.2481, 0.8271, 0.09877, 0.7422, 0.09877, 0.8271, 0.2481, 0.9119, 0.2481, 0.9119, 0.09877, 0.8271, 0.09877, 0.8271, 0.3974, 0.9119, 0.3974, 0.9119, 0.2481, 0.8271, 0.2481, 0.4088, 0.483, 0.4088, 0.4764, 0.2552, 0.4764, 0.2552, 0.483, 0.2552, 0.483, 0.2552, 0.4764, 0.1016, 0.4764, 0.1016, 0.483, 0.2552, 0.4764, 0.2552, 0.4423, 0.1016, 0.4423, 0.1016, 0.4764, 0.4088, 0.4764, 0.4088, 0.4423, 0.2552, 0.4423, 0.2552, 0.4764, 0.6949, 0.3974, 0.7031, 0.3974, 0.7031, 0.2481, 0.6949, 0.2481, 0.6949, 0.2481, 0.7031, 0.2481, 0.7031, 0.09877, 0.6949, 0.09877, 0.7031, 0.2481, 0.7422, 0.2481, 0.7422, 0.09877, 0.7031, 0.09877, 0.7031, 0.3974, 0.7422, 0.3974, 0.7422, 0.2481, 0.7031, 0.2481, 0.4088, 0.4423, 0.4088, 0.368, 0.2552, 0.368, 0.2552, 0.4423, 0.2552, 0.4423, 0.2552, 0.368, 0.1016, 0.368, 0.1016, 0.4423, 0.2552, 0.368, 0.2552, 0.2937, 0.1016, 0.2937, 0.1016, 0.368, 0.4088, 0.368, 0.4088, 0.2937, 0.2552, 0.2937, 0.2552, 0.368, 0.4088, 0.2937, 0.4088, 0.2595, 0.2552, 0.2595, 0.2552, 0.2937, 0.2552, 0.2937, 0.2552, 0.2595, 0.1016, 0.2595, 0.1016, 0.2937, 0.2552, 0.2595, 0.2552, 0.2519, 0.1016, 0.2519, 0.1016, 0.2595, 0.4088, 0.2595, 0.4088, 0.2519, 0.2552, 0.2519, 0.2552, 0.2595, 0.9119, 0.3974, 0.951, 0.3974, 0.951, 0.2481, 0.9119, 0.2481, 0.9119, 0.2481, 0.951, 0.2481, 0.951, 0.09877, 0.9119, 0.09877, 0.951, 0.2481, 0.9589, 0.2481, 0.9589, 0.09877, 0.951, 0.09877, 0.951, 0.3974, 0.9589, 0.3974, 0.9589, 0.2481, 0.951, 0.2481, 0.84, 0.8935, 0.84, 0.7442, 0.8316, 0.7442, 0.8316, 0.8935, 0.8316, 0.8935, 0.8316, 0.7442, 0.8284, 0.7442, 0.8284, 0.8935, 0.8316, 0.7442, 0.8316, 0.5949, 0.8284, 0.5949, 0.8284, 0.7442, 0.84, 0.7442, 0.84, 0.5949, 0.8316, 0.5949, 0.8316, 0.7442, 0.9332, 0.5949, 0.9417, 0.5949, 0.9417, 0.528, 0.9332, 0.528, 0.9332, 0.528, 0.9417, 0.528, 0.9421, 0.5167, 0.9336, 0.5166, 0.9417, 0.528, 0.9447, 0.528, 0.9446, 0.5171, 0.9421, 0.5167, 0.9417, 0.5949, 0.9448, 0.5949, 0.9447, 0.528, 0.9417, 0.528, 0.7574, 0.5577, 0.7713, 0.5236, 0.7623, 0.5236, 0.7459, 0.5577, 0.7459, 0.5577, 0.7623, 0.5236, 0.7595, 0.5236, 0.7426, 0.5577, 0.7623, 0.5236, 0.7654, 0.517, 0.7629, 0.5174, 0.7595, 0.5236, 0.7713, 0.5236, 0.7739, 0.5169, 0.7654, 0.517, 0.7623, 0.5236, 0.5585, 0.09877, 0.5585, 0.03183, 0.5342, 0.03184, 0.5342, 0.09877, 0.5342, 0.09877, 0.5342, 0.03184, 0.5298, 0.03189, 0.5297, 0.09877, 0.5342, 0.03184, 0.5346, 0.02057, 0.5303, 0.021, 0.5298, 0.03189, 0.5585, 0.03183, 0.5589, 0.02048, 0.5346, 0.02057, 0.5342, 0.03184, 0.6069, 0.7899, 0.6291, 0.7899, 0.6287, 0.7556, 0.604, 0.7556, 0.604, 0.7556, 0.6287, 0.7556, 0.6286, 0.7481, 0.6036, 0.7481, 0.6287, 0.7556, 0.6341, 0.7556, 0.6341, 0.7481, 0.6286, 0.7481, 0.6291, 0.7899, 0.6341, 0.7899, 0.6341, 0.7556, 0.6287, 0.7556, 0.1016, 0.2101, 0.03275, 0.2101, 0.03275, 0.2443, 0.1016, 0.2443, 0.1016, 0.2443, 0.03275, 0.2443, 0.03275, 0.2519, 0.1016, 0.2519, 0.03275, 0.2443, 0.02107, 0.2443, 0.02107, 0.2519, 0.03275, 0.2519, 0.03275, 0.2101, 0.02107, 0.2101, 0.02107, 0.2443, 0.03275, 0.2443, 0.1016, 0.06153, 0.03275, 0.06153, 0.03275, 0.1358, 0.1016, 0.1358, 0.1016, 0.1358, 0.03275, 0.1358, 0.03275, 0.2101, 0.1016, 0.2101, 0.03275, 0.1358, 0.02107, 0.1358, 0.02107, 0.2101, 0.03275, 0.2101, 0.03275, 0.06153, 0.02107, 0.06153, 0.02107, 0.1358, 0.03275, 0.1358, 0.6192, 0.9384, 0.6308, 0.9384, 0.63, 0.8642, 0.613, 0.8642, 0.613, 0.8642, 0.63, 0.8642, 0.6291, 0.7899, 0.6069, 0.7899, 0.63, 0.8642, 0.6342, 0.8642, 0.6341, 0.7899, 0.6291, 0.7899, 0.6308, 0.9384, 0.6342, 0.9384, 0.6342, 0.8642, 0.63, 0.8642, 0.6949, 0.09877, 0.6949, 0.03183, 0.6891, 0.03183, 0.6891, 0.09877, 0.6891, 0.09877, 0.6891, 0.03183, 0.6646, 0.03183, 0.6646, 0.09877, 0.6891, 0.03183, 0.6896, 0.02048, 0.6651, 0.02048, 0.6646, 0.03183, 0.6949, 0.03183, 0.6954, 0.02048, 0.6896, 0.02048, 0.6891, 0.03183, 0.6809, 0.7481, 0.6832, 0.7405, 0.6581, 0.7405, 0.6554, 0.7481, 0.6554, 0.7481, 0.6581, 0.7405, 0.6523, 0.7405, 0.6494, 0.7481, 0.6581, 0.7405, 0.6745, 0.7062, 0.6691, 0.7062, 0.6523, 0.7405, 0.6832, 0.7405, 0.697, 0.7062, 0.6745, 0.7062, 0.6581, 0.7405, 0.6226, 0.9792, 0.6313, 0.9791, 0.6312, 0.9725, 0.622, 0.9725, 0.622, 0.9725, 0.6312, 0.9725, 0.6308, 0.9384, 0.6192, 0.9384, 0.6312, 0.9725, 0.6342, 0.9725, 0.6342, 0.9384, 0.6308, 0.9384, 0.6313, 0.9791, 0.6338, 0.9787, 0.6342, 0.9725, 0.6312, 0.9725, 0.1016, 0.0208, 0.03282, 0.02089, 0.03276, 0.02745, 0.1016, 0.02743, 0.1016, 0.02743, 0.03276, 0.02745, 0.03275, 0.06153, 0.1016, 0.06153, 0.03276, 0.02745, 0.02116, 0.0275, 0.02107, 0.06153, 0.03275, 0.06153, 0.03282, 0.02089, 0.02161, 0.02131, 0.02116, 0.0275, 0.03276, 0.02745, 0.6646, 0.09877, 0.6646, 0.03183, 0.6116, 0.03183, 0.6115, 0.09877, 0.6115, 0.09877, 0.6116, 0.03183, 0.5585, 0.03183, 0.5585, 0.09877, 0.6116, 0.03183, 0.612, 0.02048, 0.5589, 0.02048, 0.5585, 0.03183, 0.6646, 0.03183, 0.6651, 0.02048, 0.612, 0.02048, 0.6116, 0.03183, 0.697, 0.7062, 0.7272, 0.6319, 0.7102, 0.6319, 0.6745, 0.7062, 0.6745, 0.7062, 0.7102, 0.6319, 0.7058, 0.6319, 0.6691, 0.7062, 0.7102, 0.6319, 0.7459, 0.5577, 0.7426, 0.5577, 0.7058, 0.6319, 0.7272, 0.6319, 0.7574, 0.5577, 0.7459, 0.5577, 0.7102, 0.6319, 0.8182, 0.7062, 0.8183, 0.632, 0.8141, 0.632, 0.8132, 0.7062, 0.8132, 0.7062, 0.8141, 0.632, 0.7972, 0.632, 0.791, 0.7062, 0.8141, 0.632, 0.815, 0.5577, 0.8033, 0.5577, 0.7972, 0.632, 0.8183, 0.632, 0.8183, 0.5577, 0.815, 0.5577, 0.8141, 0.632, 0.5898, 0.9792, 0.6061, 0.9792, 0.6046, 0.9726, 0.5871, 0.9726, 0.5871, 0.9726, 0.6046, 0.9726, 0.5963, 0.9385, 0.5733, 0.9385, 0.6046, 0.9726, 0.622, 0.9725, 0.6192, 0.9384, 0.5963, 0.9385, 0.6061, 0.9792, 0.6226, 0.9792, 0.622, 0.9725, 0.6046, 0.9726, 0.8182, 0.7481, 0.8182, 0.7405, 0.8128, 0.7405, 0.8127, 0.7481, 0.8127, 0.7481, 0.8128, 0.7405, 0.7881, 0.7405, 0.7877, 0.7481, 0.8128, 0.7405, 0.8132, 0.7062, 0.791, 0.7062, 0.7881, 0.7405, 0.8182, 0.7405, 0.8182, 0.7062, 0.8132, 0.7062, 0.8128, 0.7405, 0.5733, 0.9385, 0.5963, 0.9385, 0.5781, 0.8642, 0.5431, 0.8642, 0.5431, 0.8642, 0.5781, 0.8642, 0.5599, 0.7899, 0.5129, 0.7899, 0.5781, 0.8642, 0.613, 0.8642, 0.6069, 0.7899, 0.5599, 0.7899, 0.5963, 0.9385, 0.6192, 0.9384, 0.613, 0.8642, 0.5781, 0.8642, 0.5129, 0.7899, 0.5599, 0.7899, 0.5516, 0.7556, 0.4991, 0.7556, 0.4991, 0.7556, 0.5516, 0.7556, 0.5502, 0.7481, 0.4967, 0.7481, 0.5516, 0.7556, 0.604, 0.7556, 0.6036, 0.7481, 0.5502, 0.7481, 0.5599, 0.7899, 0.6069, 0.7899, 0.604, 0.7556, 0.5516, 0.7556, 0.8183, 0.5577, 0.8183, 0.5237, 0.8153, 0.5236, 0.815, 0.5577, 0.815, 0.5577, 0.8153, 0.5236, 0.8062, 0.5236, 0.8033, 0.5577, 0.8153, 0.5236, 0.8154, 0.517, 0.8067, 0.517, 0.8062, 0.5236, 0.8183, 0.5237, 0.8179, 0.5175, 0.8154, 0.517, 0.8153, 0.5236, 0.8891, 0.5949, 0.892, 0.5949, 0.892, 0.528, 0.8892, 0.528, 0.8892, 0.528, 0.892, 0.528, 0.8921, 0.5167, 0.8896, 0.5171, 0.892, 0.528, 0.9007, 0.528, 0.9008, 0.5166, 0.8921, 0.5167, 0.892, 0.5949, 0.9007, 0.5949, 0.9007, 0.528, 0.892, 0.528, 0.485, 0.7899, 0.4903, 0.7899, 0.474, 0.7556, 0.4681, 0.7556, 0.4681, 0.7556, 0.474, 0.7556, 0.4712, 0.7481, 0.4653, 0.7481, 0.474, 0.7556, 0.4991, 0.7556, 0.4967, 0.7481, 0.4712, 0.7481, 0.4903, 0.7899, 0.5129, 0.7899, 0.4991, 0.7556, 0.474, 0.7556, 0.5585, 0.9385, 0.5618, 0.9385, 0.5261, 0.8642, 0.5217, 0.8642, 0.5217, 0.8642, 0.5261, 0.8642, 0.4903, 0.7899, 0.485, 0.7899, 0.5261, 0.8642, 0.5431, 0.8642, 0.5129, 0.7899, 0.4903, 0.7899, 0.5618, 0.9385, 0.5733, 0.9385, 0.5431, 0.8642, 0.5261, 0.8642, 0.5788, 0.9787, 0.5813, 0.9791, 0.5781, 0.9726, 0.5754, 0.9725, 0.5754, 0.9725, 0.5781, 0.9726, 0.5618, 0.9385, 0.5585, 0.9385, 0.5781, 0.9726, 0.5871, 0.9726, 0.5733, 0.9385, 0.5618, 0.9385, 0.5813, 0.9791, 0.5898, 0.9792, 0.5871, 0.9726, 0.5781, 0.9726, 0.791, 0.7062, 0.7972, 0.632, 0.7622, 0.632, 0.7441, 0.7062, 0.7441, 0.7062, 0.7622, 0.632, 0.7272, 0.6319, 0.697, 0.7062, 0.7622, 0.632, 0.7804, 0.5577, 0.7574, 0.5577, 0.7272, 0.6319, 0.7972, 0.632, 0.8033, 0.5577, 0.7804, 0.5577, 0.7622, 0.632, 0.7877, 0.7481, 0.7881, 0.7405, 0.7357, 0.7405, 0.7343, 0.7481, 0.7343, 0.7481, 0.7357, 0.7405, 0.6832, 0.7405, 0.6809, 0.7481, 0.7357, 0.7405, 0.7441, 0.7062, 0.697, 0.7062, 0.6832, 0.7405, 0.7881, 0.7405, 0.791, 0.7062, 0.7441, 0.7062, 0.7357, 0.7405, 0.8033, 0.5577, 0.8062, 0.5236, 0.7887, 0.5236, 0.7804, 0.5577, 0.7804, 0.5577, 0.7887, 0.5236, 0.7713, 0.5236, 0.7574, 0.5577, 0.7887, 0.5236, 0.7903, 0.5169, 0.7739, 0.5169, 0.7713, 0.5236, 0.8062, 0.5236, 0.8067, 0.517, 0.7903, 0.5169, 0.7887, 0.5236, 0.9007, 0.5949, 0.917, 0.5949, 0.917, 0.528, 0.9007, 0.528, 0.9007, 0.528, 0.917, 0.528, 0.9172, 0.5166, 0.9008, 0.5166, 0.917, 0.528, 0.9332, 0.528, 0.9336, 0.5166, 0.9172, 0.5166, 0.917, 0.5949, 0.9332, 0.5949, 0.9332, 0.528, 0.917, 0.528, 0.9008, 0.9718, 0.9172, 0.9718, 0.917, 0.9604, 0.9007, 0.9604, 0.9007, 0.9604, 0.917, 0.9604, 0.917, 0.8935, 0.9007, 0.8935, 0.917, 0.9604, 0.9332, 0.9604, 0.9332, 0.8935, 0.917, 0.8935, 0.9172, 0.9718, 0.9336, 0.9718, 0.9332, 0.9604, 0.917, 0.9604, 0.8896, 0.9713, 0.8921, 0.9717, 0.892, 0.9604, 0.8892, 0.9604, 0.8892, 0.9604, 0.892, 0.9604, 0.892, 0.8935, 0.8891, 0.8935, 0.892, 0.9604, 0.9007, 0.9604, 0.9007, 0.8935, 0.892, 0.8935, 0.8921, 0.9717, 0.9008, 0.9718, 0.9007, 0.9604, 0.892, 0.9604, 0.6651, 0.4756, 0.6646, 0.4643, 0.6116, 0.4643, 0.612, 0.4756, 0.612, 0.4756, 0.6116, 0.4643, 0.5585, 0.4643, 0.5589, 0.4756, 0.6116, 0.4643, 0.6115, 0.3974, 0.5585, 0.3974, 0.5585, 0.4643, 0.6646, 0.4643, 0.6646, 0.3974, 0.6115, 0.3974, 0.6116, 0.4643, 0.4888, 0.02131, 0.4776, 0.02089, 0.4777, 0.02745, 0.4893, 0.0275, 0.4893, 0.0275, 0.4777, 0.02745, 0.4777, 0.06153, 0.4894, 0.06153, 0.4777, 0.02745, 0.4088, 0.02743, 0.4088, 0.06153, 0.4777, 0.06153, 0.4776, 0.02089, 0.4088, 0.0208, 0.4088, 0.02743, 0.4777, 0.02745, 0.6954, 0.4756, 0.6949, 0.4643, 0.6891, 0.4643, 0.6896, 0.4756, 0.6896, 0.4756, 0.6891, 0.4643, 0.6646, 0.4643, 0.6651, 0.4756, 0.6891, 0.4643, 0.6891, 0.3974, 0.6646, 0.3974, 0.6646, 0.4643, 0.6949, 0.4643, 0.6949, 0.3974, 0.6891, 0.3974, 0.6891, 0.4643, 0.4894, 0.06153, 0.4777, 0.06153, 0.4777, 0.1358, 0.4894, 0.1358, 0.4894, 0.1358, 0.4777, 0.1358, 0.4777, 0.2101, 0.4894, 0.2101, 0.4777, 0.1358, 0.4088, 0.1358, 0.4088, 0.2101, 0.4777, 0.2101, 0.4777, 0.06153, 0.4088, 0.06153, 0.4088, 0.1358, 0.4777, 0.1358, 0.4894, 0.2101, 0.4777, 0.2101, 0.4777, 0.2443, 0.4894, 0.2443, 0.4894, 0.2443, 0.4777, 0.2443, 0.4777, 0.2519, 0.4894, 0.2519, 0.4777, 0.2443, 0.4088, 0.2443, 0.4088, 0.2519, 0.4777, 0.2519, 0.4777, 0.2101, 0.4088, 0.2101, 0.4088, 0.2443, 0.4777, 0.2443, 0.5589, 0.4756, 0.5585, 0.4643, 0.5342, 0.4643, 0.5346, 0.4756, 0.5346, 0.4756, 0.5342, 0.4643, 0.5298, 0.4642, 0.5303, 0.4751, 0.5342, 0.4643, 0.5342, 0.3974, 0.5297, 0.3974, 0.5298, 0.4642, 0.5585, 0.4643, 0.5585, 0.3974, 0.5342, 0.3974, 0.5342, 0.4643, 0.9336, 0.9718, 0.9421, 0.9717, 0.9417, 0.9604, 0.9332, 0.9604, 0.9332, 0.9604, 0.9417, 0.9604, 0.9417, 0.8935, 0.9332, 0.8935, 0.9417, 0.9604, 0.9447, 0.9604, 0.9448, 0.8935, 0.9417, 0.8935, 0.9421, 0.9717, 0.9446, 0.9713, 0.9447, 0.9604, 0.9417, 0.9604, 0.9007, 0.8935, 0.917, 0.8935, 0.917, 0.7442, 0.9007, 0.7442, 0.9007, 0.7442, 0.917, 0.7442, 0.917, 0.5949, 0.9007, 0.5949, 0.917, 0.7442, 0.9332, 0.7442, 0.9332, 0.5949, 0.917, 0.5949, 0.917, 0.8935, 0.9332, 0.8935, 0.9332, 0.7442, 0.917, 0.7442, 0.8891, 0.8935, 0.892, 0.8935, 0.892, 0.7442, 0.8891, 0.7442, 0.8891, 0.7442, 0.892, 0.7442, 0.892, 0.5949, 0.8891, 0.5949, 0.892, 0.7442, 0.9007, 0.7442, 0.9007, 0.5949, 0.892, 0.5949, 0.892, 0.8935, 0.9007, 0.8935, 0.9007, 0.7442, 0.892, 0.7442, 0.6646, 0.3974, 0.6646, 0.2481, 0.6115, 0.2481, 0.6115, 0.3974, 0.6115, 0.3974, 0.6115, 0.2481, 0.5585, 0.2481, 0.5585, 0.3974, 0.6115, 0.2481, 0.6115, 0.09877, 0.5585, 0.09877, 0.5585, 0.2481, 0.6646, 0.2481, 0.6646, 0.09877, 0.6115, 0.09877, 0.6115, 0.2481, 0.4088, 0.0208, 0.2552, 0.0208, 0.2552, 0.02743, 0.4088, 0.02743, 0.4088, 0.02743, 0.2552, 0.02743, 0.2552, 0.06153, 0.4088, 0.06153, 0.2552, 0.02743, 0.1016, 0.02743, 0.1016, 0.06153, 0.2552, 0.06153, 0.2552, 0.0208, 0.1016, 0.0208, 0.1016, 0.02743, 0.2552, 0.02743, 0.6949, 0.3974, 0.6949, 0.2481, 0.6891, 0.2481, 0.6891, 0.3974, 0.6891, 0.3974, 0.6891, 0.2481, 0.6646, 0.2481, 0.6646, 0.3974, 0.6891, 0.2481, 0.6891, 0.09877, 0.6646, 0.09877, 0.6646, 0.2481, 0.6949, 0.2481, 0.6949, 0.09877, 0.6891, 0.09877, 0.6891, 0.2481, 0.4088, 0.06153, 0.2552, 0.06153, 0.2552, 0.1358, 0.4088, 0.1358, 0.4088, 0.1358, 0.2552, 0.1358, 0.2552, 0.2101, 0.4088, 0.2101, 0.2552, 0.1358, 0.1016, 0.1358, 0.1016, 0.2101, 0.2552, 0.2101, 0.2552, 0.06153, 0.1016, 0.06153, 0.1016, 0.1358, 0.2552, 0.1358, 0.4088, 0.2101, 0.2552, 0.2101, 0.2552, 0.2443, 0.4088, 0.2443, 0.4088, 0.2443, 0.2552, 0.2443, 0.2552, 0.2519, 0.4088, 0.2519, 0.2552, 0.2443, 0.1016, 0.2443, 0.1016, 0.2519, 0.2552, 0.2519, 0.2552, 0.2101, 0.1016, 0.2101, 0.1016, 0.2443, 0.2552, 0.2443, 0.5585, 0.3974, 0.5585, 0.2481, 0.5342, 0.2481, 0.5342, 0.3974, 0.5342, 0.3974, 0.5342, 0.2481, 0.5297, 0.2481, 0.5297, 0.3974, 0.5342, 0.2481, 0.5342, 0.09877, 0.5297, 0.09877, 0.5297, 0.2481, 0.5585, 0.2481, 0.5585, 0.09877, 0.5342, 0.09877, 0.5342, 0.2481, 0.9332, 0.8935, 0.9417, 0.8935, 0.9417, 0.7442, 0.9332, 0.7442, 0.9332, 0.7442, 0.9417, 0.7442, 0.9417, 0.5949, 0.9332, 0.5949, 0.9417, 0.7442, 0.9448, 0.7442, 0.9448, 0.5949, 0.9417, 0.5949, 0.9417, 0.8935, 0.9448, 0.8935, 0.9448, 0.7442, 0.9417, 0.7442])
me_plane_001.materials.append(mat_material)
me_plane_001.use_remesh_preserve_volume = False
me_plane_001.use_remesh_preserve_attributes = False
me_plane_001.use_mirror_vertex_groups = False
me_plane_001.update()

# ---- objects
ob_headblock = bpy.data.objects.new('HeadBlock', me_plane_001)

# ---- transforms, parenting, visibility, modifiers, constraints
ob_headblock.location = (0.0, 0.0, 0.0)
ob_headblock.rotation_euler = (1.571, -0.0, 0.0)
ob_headblock.lineart.crease_threshold = 0.0

# ---- collection membership
col_collection.objects.link(ob_headblock)

# ---- scene / render settings (as saved in the file)
scene.frame_start = 1; scene.frame_end = 250; scene.frame_set(69)
scene.render.engine = 'CYCLES'
scene.cycles.use_denoising = False
scene.cycles.samples = 1024
scene.cycles.sampling_pattern = 'TABULATED_SOBOL'
scene.cycles.use_adaptive_sampling = False
scene.cycles.use_light_tree = False
scene.cycles.bake_type = 'AO'
scene.view_settings.view_transform = 'Filmic'
bpy.context.view_layer.update()

# ---- added for rendering (the .blend has no active camera and no usable light): camera, sun
cam_auto = bpy.data.cameras.new('AutoCamera')
cam_auto.lens = 50.0
cam_auto.sensor_width = 36.0
cam_auto.clip_end = 1000.0
ob_auto_camera = bpy.data.objects.new('AutoCamera', cam_auto)
scene.collection.objects.link(ob_auto_camera)
ob_auto_camera.location = (2.9478, -3.53736, 2.48688)
ob_auto_camera.rotation_euler = (1.09748, -7.21219e-08, 0.694738)
scene.camera = ob_auto_camera
light_auto_sun = bpy.data.lights.new('AutoSun', 'SUN')
light_auto_sun.energy = 3.0
light_auto_sun.angle = 0.0523599
ob_auto_sun = bpy.data.objects.new('AutoSun', light_auto_sun)
scene.collection.objects.link(ob_auto_sun)
ob_auto_sun.rotation_euler = (0.872665, 0.174533, 0.523599)
bpy.context.view_layer.update()
